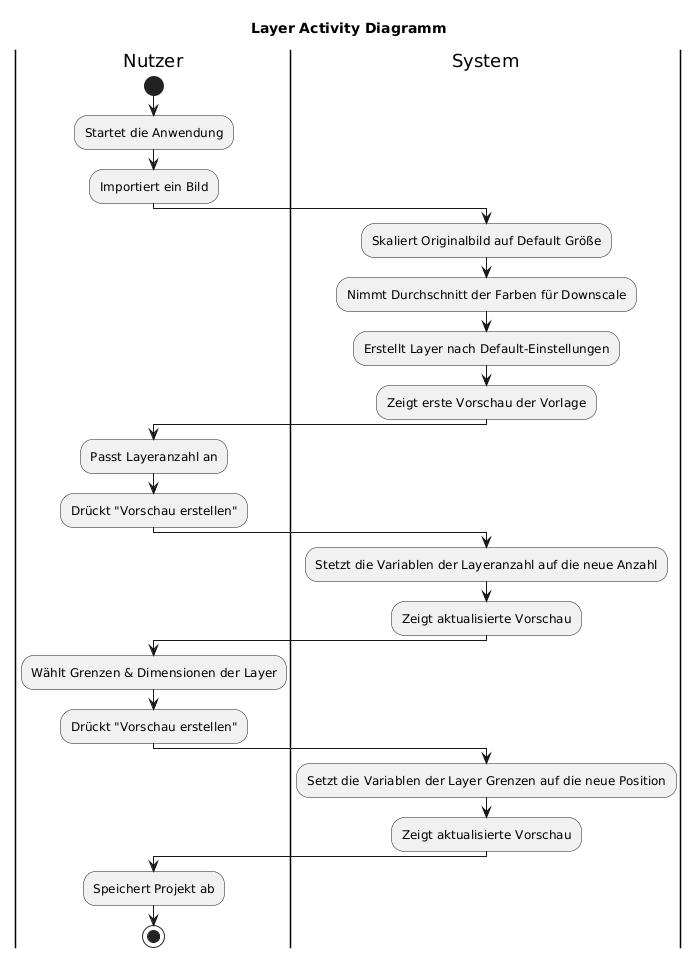

The diagram above was rendered by PlantUML. Its source (embedded in the PNG):
@startuml
title Layer Activity Diagramm

|Nutzer|
start
:Startet die Anwendung;
:Importiert ein Bild;

|System|
:Skaliert Originalbild auf Default Größe;
:Nimmt Durchschnitt der Farben für Downscale;
:Erstellt Layer nach Default-Einstellungen;
:Zeigt erste Vorschau der Vorlage;

|Nutzer|
:Passt Layeranzahl an;
:Drückt "Vorschau erstellen";

|System|
:Stetzt die Variablen der Layeranzahl auf die neue Anzahl;
:Zeigt aktualisierte Vorschau;

|Nutzer|
:Wählt Grenzen & Dimensionen der Layer;
:Drückt "Vorschau erstellen";

|System|
:Setzt die Variablen der Layer Grenzen auf die neue Position;
:Zeigt aktualisierte Vorschau;

|Nutzer|
:Speichert Projekt ab;
stop
@enduml